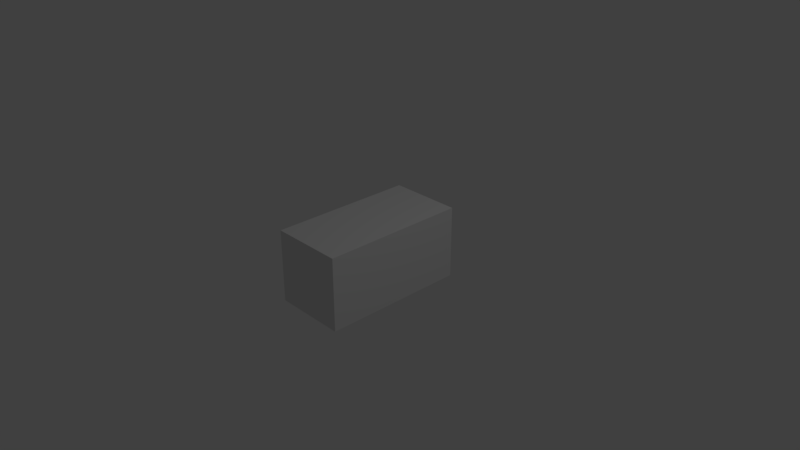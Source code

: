# Source: wall.blend  (saved by Blender 2.78.0; exported with 4.5.12 LTS)
import bpy
from mathutils import Matrix  # noqa: F401  (used for matrix-valued properties, if any)

bpy.ops.wm.read_factory_settings(use_empty=True)
scene = bpy.context.scene
scene.name = 'Scene'

# ---- collections
col_collection_1 = bpy.data.collections.new('Collection 1'); scene.collection.children.link(col_collection_1)

# ---- materials (node trees are filled in below, after node groups)
mat_material = bpy.data.materials.new('Material')
mat_material.alpha_threshold = 0.0
mat_material.use_transparent_shadow = False
mat_material.roughness = 0.5
mat_material.line_color = (0.0, 0.0, 0.0, 1.0)

# ---- material node trees

# ---- world
world_world = bpy.data.worlds.new('World'); scene.world = world_world
world_world.color = (0.05088, 0.05088, 0.05088)
world_world.use_sun_shadow = False
world_world.sun_shadow_jitter_overblur = 0.0
world_world.cycles.sampling_method = 'MANUAL'

# ---- cameras
cam_camera = bpy.data.cameras.new('Camera')
cam_camera.clip_end = 100.0
cam_camera.lens = 35.0
cam_camera.sensor_width = 32.0
cam_camera.sensor_height = 18.0
cam_camera.ortho_scale = 7.314
cam_camera.dof.focus_distance = 0.0
cam_camera.dof.aperture_fstop = 128.0

# ---- lights
light_lamp = bpy.data.lights.new('Lamp', 'POINT')
light_lamp.transmission_factor = 0.0
light_lamp.cutoff_distance = 30.0
light_lamp.energy = 100.0
light_lamp.shadow_buffer_clip_start = 1.001
light_lamp.shadow_soft_size = 0.1
light_lamp.shadow_maximum_resolution = 0.006
light_lamp.use_absolute_resolution = True

# ---- meshes
me_cube = bpy.data.meshes.new('Cube')
me_cube.from_pydata([(1.0, 1.0, -1.0), (1.0, -1.0, -1.0), (-1.0, -1.0, -1.0), (-1.0, 1.0, -1.0), (1.0, 1.0, 1.0), (1.0, -1.0, 1.0), (-1.0, -1.0, 1.0), (-1.0, 1.0, 1.0)], [], [(0, 1, 2, 3), (4, 7, 6, 5), (0, 4, 5, 1), (1, 5, 6, 2), (2, 6, 7, 3), (4, 0, 3, 7)])
_uv = me_cube.uv_layers.new(name='UVMap')
_uv.uv.foreach_set('vector', [0.0, 0.0, 1.0, 0.0, 1.0, 1.0, 0.0, 1.0, 0.0, 0.0, 1.0, 0.0, 1.0, 1.0, 0.0, 1.0, 0.0, 0.0, 1.0, 0.0, 1.0, 1.0, 0.0, 1.0, 0.0, 0.0, 1.0, 0.0, 1.0, 1.0, 0.0, 1.0, 0.0, 0.0, 1.0, 0.0, 1.0, 1.0, 0.0, 1.0, 0.0, 0.0, 1.0, 0.0, 1.0, 1.0, 0.0, 1.0])
me_cube.materials.append(mat_material)
me_cube.use_remesh_preserve_volume = False
me_cube.use_remesh_preserve_attributes = False
me_cube.use_mirror_vertex_groups = False
me_cube.update()

# ---- objects
ob_cube = bpy.data.objects.new('Cube', me_cube)
ob_lamp = bpy.data.objects.new('Lamp', light_lamp)
ob_camera = bpy.data.objects.new('Camera', cam_camera)

# ---- transforms, parenting, visibility, modifiers, constraints
ob_cube.location = (0.0, 0.0, 0.0)
ob_cube.scale = (0.5, 1.0, 0.5)
ob_cube.lock_rotations_4d = False
ob_cube.empty_display_type = 'ARROWS'
ob_cube.lineart.crease_threshold = 0.0
ob_lamp.location = (4.076, 1.005, 5.904)
ob_lamp.rotation_euler = (0.6503, 0.05522, 1.866)
ob_lamp.lock_rotations_4d = False
ob_lamp.empty_display_type = 'ARROWS'
ob_lamp.color = (0.0, 0.0, 0.0, 0.0)
ob_lamp.lineart.crease_threshold = 0.0
ob_camera.location = (7.481, -6.508, 5.344)
ob_camera.rotation_euler = (1.109, 0.0, 0.8149)
ob_camera.lock_rotations_4d = False
ob_camera.empty_display_type = 'ARROWS'
ob_camera.color = (0.0, 0.0, 0.0, 0.0)
ob_camera.display_type = 'WIRE'
ob_camera.lineart.crease_threshold = 0.0

# ---- collection membership
col_collection_1.objects.link(ob_cube)
col_collection_1.objects.link(ob_lamp)
col_collection_1.objects.link(ob_camera)

# ---- scene / render settings (as saved in the file)
scene.camera = ob_camera
scene.frame_start = 1; scene.frame_end = 250; scene.frame_set(1)
scene.render.engine = 'BLENDER_EEVEE_NEXT'
scene.render.resolution_percentage = 50
scene.render.dither_intensity = 0.0
scene.cycles.use_denoising = False
scene.cycles.samples = 128
scene.cycles.sampling_pattern = 'TABULATED_SOBOL'
scene.cycles.light_sampling_threshold = 0.0
scene.cycles.use_adaptive_sampling = False
scene.cycles.use_light_tree = False
scene.cycles.blur_glossy = 0.0
scene.cycles.sample_clamp_indirect = 0.0
scene.view_settings.view_transform = 'Standard'
bpy.context.view_layer.update()
